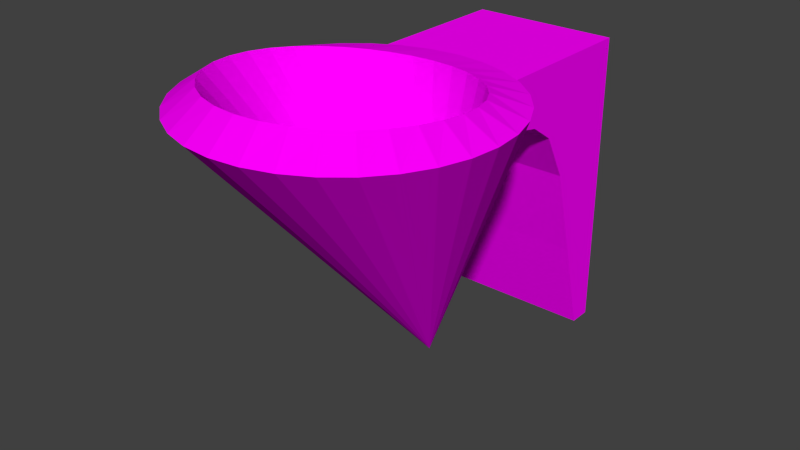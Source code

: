 # Source: flame_lantern.blend  (saved by Blender 2.69.0; exported with 4.5.12 LTS)
import bpy
from mathutils import Matrix  # noqa: F401  (used for matrix-valued properties, if any)

bpy.ops.wm.read_factory_settings(use_empty=True)
scene = bpy.context.scene
scene.name = 'Scene'

# ---- collections
col_collection_1 = bpy.data.collections.new('Collection 1'); scene.collection.children.link(col_collection_1)

# ---- images (referenced by path relative to the original .blend; pixels are not part of the script)
import os
ASSET_DIR = os.environ.get("B2B_ASSET_DIR", "")  # directory of the original .blend (textures are referenced by path, not embedded)
HERE = os.path.dirname(os.path.abspath(__file__))  # packed textures are extracted next to this script under _unpacked/

def load_image(name, relpath, width, height, colorspace="sRGB"):
    """Load a texture the original file referenced (path relative to the .blend, or extracted next to this script)."""
    p = next((c for c in (os.path.join(HERE, relpath), os.path.join(ASSET_DIR, relpath)) if relpath and os.path.exists(c)), "")
    if p:
        img = bpy.data.images.load(p, check_existing=True)
        img.name = name
    else:  # same state as the original file: an image datablock whose file is absent (Cycles renders it pink)
        img = bpy.data.images.new(name, width, height)
        img.source = "FILE"
        img.filepath = "//" + (relpath or name)
    img.colorspace_settings.name = colorspace
    return img
img_marble_2_jpeg = load_image('marble 2.jpeg', 'marble 2.jpeg', 1024, 1024, 'sRGB')
img_metal1_jpg = load_image('metal1.jpg', 'metal1.jpg', 1024, 1024, 'sRGB')

# ---- materials (node trees are filled in below, after node groups)
mat_lamp_lamp_marble = bpy.data.materials.new('lamp_lamp_marble')
mat_lamp_lamp_marble.alpha_threshold = 0.0
mat_lamp_lamp_marble.roughness = 0.5
mat_lamp_lamp_marble.line_color = (0.0, 0.0, 0.0, 1.0)
mat_lamp_base_metal = bpy.data.materials.new('lamp_base_metal')
mat_lamp_base_metal.alpha_threshold = 0.0
mat_lamp_base_metal.roughness = 0.5
mat_lamp_base_metal.line_color = (0.0, 0.0, 0.0, 1.0)

# ---- material node trees
mat_lamp_lamp_marble.use_nodes = True; mat_lamp_lamp_marble.node_tree.nodes.clear()
_N = mat_lamp_lamp_marble.node_tree.nodes; _L = mat_lamp_lamp_marble.node_tree.links
n0 = _N.new('ShaderNodeOutputMaterial'); n0.name = 'Material Output'; n0.location = (300, 300)
n1 = _N.new('ShaderNodeBsdfDiffuse'); n1.name = 'Diffuse BSDF'; n1.location = (10, 300)
n2 = _N.new('ShaderNodeTexImage'); n2.name = 'Image Texture'; n2.location = (-180, 300)
n2.width = 140
n2.image = img_marble_2_jpeg
_L.new(n1.outputs[0], n0.inputs[0])
_L.new(n2.outputs[0], n1.inputs[0])
n0.is_active_output = True
mat_lamp_base_metal.use_nodes = True; mat_lamp_base_metal.node_tree.nodes.clear()
_N = mat_lamp_base_metal.node_tree.nodes; _L = mat_lamp_base_metal.node_tree.links
n0 = _N.new('ShaderNodeOutputMaterial'); n0.name = 'Material Output'; n0.location = (300, 300)
n1 = _N.new('ShaderNodeBsdfDiffuse'); n1.name = 'Diffuse BSDF'; n1.location = (10, 300)
n2 = _N.new('ShaderNodeTexImage'); n2.name = 'Image Texture'; n2.location = (-180, 300)
n2.width = 140
n2.image = img_metal1_jpg
_L.new(n1.outputs[0], n0.inputs[0])
_L.new(n2.outputs[0], n1.inputs[0])
n0.is_active_output = True

# ---- world
world_world = bpy.data.worlds.new('World'); scene.world = world_world
world_world.color = (0.05088, 0.05088, 0.05088)
world_world.use_sun_shadow = False
world_world.sun_shadow_jitter_overblur = 0.0
world_world.cycles.sampling_method = 'MANUAL'
world_world.cycles.sample_map_resolution = 256

# ---- meshes
me_cube_004 = bpy.data.meshes.new('Cube.004')
me_cube_004.from_pydata([(-0.1702, -0.2473, 0.05579), (-0.1702, 0.1527, -0.6313), (0.2298, 0.1527, -0.6313), (0.2298, -0.2473, 0.05579), (-0.1702, -0.2473, 0.1894), (-0.1702, 0.1527, 0.1894), (0.2298, 0.1527, 0.1894), (0.2298, -0.2473, 0.1894), (0.02102, -0.1452, 0.1906), (0.01443, -0.2392, -0.6173), (0.1003, -0.153, 0.1906), (0.1764, -0.1761, 0.1906), (0.2467, -0.2136, 0.1906), (0.3082, -0.2642, 0.1906), (0.3587, -0.3257, 0.1906), (0.3962, -0.3959, 0.1906), (0.4194, -0.4721, 0.1906), (0.4272, -0.5513, 0.1906), (0.4194, -0.6306, 0.1906), (0.3962, -0.7068, 0.1906), (0.3587, -0.777, 0.1906), (0.3082, -0.8385, 0.1906), (0.2467, -0.889, 0.1906), (0.1764, -0.9266, 0.1906), (0.1003, -0.9497, 0.1906), (0.02102, -0.9575, 0.1906), (-0.05821, -0.9497, 0.1906), (-0.1344, -0.9266, 0.1906), (-0.2046, -0.889, 0.1906), (-0.2662, -0.8385, 0.1906), (-0.3167, -0.777, 0.1906), (-0.3542, -0.7068, 0.1906), (-0.3773, -0.6306, 0.1906), (-0.3851, -0.5513, 0.1906), (-0.3773, -0.4721, 0.1906), (-0.3542, -0.3959, 0.1906), (-0.3167, -0.3257, 0.1906), (-0.2662, -0.2642, 0.1906), (-0.2046, -0.2136, 0.1906), (-0.1344, -0.1761, 0.1906), (-0.05821, -0.153, 0.1906), (-0.1702, 0.08602, -0.3738), (-0.1702, 0.01935, -0.1308), (-0.1702, -0.04732, -0.005132), (-0.1702, -0.114, 0.04092), (-0.1702, -0.1807, 0.05579), (0.2298, -0.1807, 0.05579), (0.2298, -0.114, 0.04092), (0.2298, -0.04732, -0.005132), (0.2298, 0.01935, -0.1308), (0.2298, 0.08602, -0.3738), (-0.1702, 0.2135, -0.6313), (0.2298, 0.2135, -0.6313), (-0.1702, 0.2135, 0.1894), (0.2298, 0.2135, 0.1894), (-0.1113, -0.1884, 0.1147), (-0.1098, 0.203, -0.5663), (0.1695, 0.203, -0.5663), (0.1709, -0.1884, 0.1147), (-0.1113, -0.1884, 0.1305), (-0.09804, 0.1527, 0.1173), (0.1577, 0.1527, 0.1173), (0.1709, -0.1884, 0.1305), (0.02097, -0.2465, 0.2024), (0.01508, -0.2699, -0.52), (0.08001, -0.2522, 0.2033), (0.137, -0.2689, 0.2058), (0.1899, -0.2962, 0.2095), (0.2369, -0.3331, 0.2144), (0.2765, -0.3785, 0.22), (0.3071, -0.4308, 0.226), (0.3275, -0.4884, 0.2319), (0.3366, -0.5495, 0.2376), (0.3336, -0.6118, 0.2426), (0.3183, -0.6729, 0.247), (0.2909, -0.7302, 0.2507), (0.2522, -0.7811, 0.2536), (0.2037, -0.8234, 0.2558), (0.1473, -0.8551, 0.2573), (0.08556, -0.8747, 0.2581), (0.021, -0.8813, 0.2584), (-0.04356, -0.8745, 0.258), (-0.1053, -0.8548, 0.257), (-0.1615, -0.8231, 0.2554), (-0.2099, -0.7808, 0.253), (-0.2484, -0.7298, 0.25), (-0.2758, -0.6726, 0.2462), (-0.291, -0.6117, 0.2416), (-0.294, -0.5495, 0.2364), (-0.285, -0.4885, 0.2307), (-0.2647, -0.431, 0.2247), (-0.2342, -0.3787, 0.2187), (-0.1948, -0.3334, 0.2133), (-0.1478, -0.2964, 0.2086), (-0.09497, -0.2691, 0.2051), (-0.03805, -0.2522, 0.203), (-0.09821, 0.1559, -0.3552), (-0.1005, 0.08858, -0.1034), (-0.1031, 0.01011, 0.04595), (-0.1022, -0.08353, 0.1106), (-0.1005, -0.1725, 0.1298), (0.1601, -0.1725, 0.1298), (0.1619, -0.08353, 0.1106), (0.1628, 0.01011, 0.04595), (0.1601, 0.08858, -0.1034), (0.1579, 0.1559, -0.3552), (-0.1113, 0.1546, -0.5724), (0.1709, 0.1546, -0.5724), (-0.1113, 0.1546, 0.1305), (0.1709, 0.1546, 0.1305), (0.02097, -0.2465, 0.2024), (0.01508, -0.2699, -0.52)], [], [(4, 5, 1, 41, 42, 43, 44, 45, 0), (5, 6, 54, 53), (6, 7, 3, 46, 47, 48, 49, 50, 2), (7, 4, 0, 3), (41, 1, 2, 50), (7, 6, 5, 4), (9, 8, 10), (9, 10, 11), (9, 11, 12), (9, 12, 13), (9, 13, 14), (9, 14, 15), (9, 15, 16), (9, 16, 17), (9, 17, 18), (9, 18, 19), (9, 19, 20), (9, 20, 21), (9, 21, 22), (9, 22, 23), (9, 23, 24), (9, 24, 25), (9, 25, 26), (9, 26, 27), (9, 27, 28), (9, 28, 29), (9, 29, 30), (9, 30, 31), (9, 31, 32), (9, 32, 33), (9, 33, 34), (9, 34, 35), (9, 35, 36), (9, 36, 37), (9, 37, 38), (9, 38, 39), (9, 39, 40), (9, 40, 8), (0, 45, 46, 3), (45, 44, 47, 46), (44, 43, 48, 47), (43, 42, 49, 48), (42, 41, 50, 49), (53, 54, 52, 51), (1, 5, 53, 51), (2, 1, 51, 52), (6, 2, 52, 54), (55, 100, 99, 98, 97, 96, 56, 60, 59), (108, 109, 61, 60), (57, 105, 104, 103, 102, 101, 58, 62, 61), (58, 55, 59, 62), (105, 57, 56, 96), (59, 60, 61, 62), (65, 63, 64), (66, 65, 64), (67, 66, 64), (68, 67, 64), (69, 68, 64), (70, 69, 64), (71, 70, 64), (72, 71, 64), (73, 72, 64), (74, 73, 64), (75, 74, 64), (76, 75, 64), (77, 76, 64), (78, 77, 64), (79, 78, 64), (80, 79, 64), (81, 80, 64), (82, 81, 64), (83, 82, 64), (84, 83, 64), (85, 84, 64), (86, 85, 64), (87, 86, 64), (88, 87, 64), (89, 88, 64), (90, 89, 64), (91, 90, 64), (92, 91, 64), (93, 92, 64), (94, 93, 64), (95, 94, 64), (63, 95, 64), (58, 101, 100, 55), (101, 102, 99, 100), (102, 103, 98, 99), (103, 104, 97, 98), (104, 105, 96, 97), (106, 107, 109, 108), (106, 108, 60, 56), (107, 106, 56, 57), (109, 107, 57, 61), (10, 8, 63, 65), (11, 10, 65, 66), (12, 11, 66, 67), (13, 12, 67, 68), (14, 13, 68, 69), (15, 14, 69, 70), (16, 15, 70, 71), (17, 16, 71, 72), (18, 17, 72, 73), (19, 18, 73, 74), (20, 19, 74, 75), (21, 20, 75, 76), (22, 21, 76, 77), (23, 22, 77, 78), (24, 23, 78, 79), (25, 24, 79, 80), (26, 25, 80, 81), (27, 26, 81, 82), (28, 27, 82, 83), (29, 28, 83, 84), (30, 29, 84, 85), (31, 30, 85, 86), (32, 31, 86, 87), (33, 32, 87, 88), (34, 33, 88, 89), (35, 34, 89, 90), (36, 35, 90, 91), (37, 36, 91, 92), (38, 37, 92, 93), (39, 38, 93, 94), (40, 39, 94, 95), (8, 40, 95, 63), (63, 64, 111, 110)])
me_cube_004.polygons.foreach_set('material_index', [1, 1, 1, 0, 1, 1, 0, 0, 0, 0, 0, 0, 0, 0, 0, 0, 0, 0, 0, 0, 0, 0, 0, 0, 0, 0, 0, 0, 0, 0, 0, 0, 0, 0, 0, 0, 0, 0, 1, 1, 1, 1, 1, 1, 1, 1, 1, 0, 0, 0, 0, 0, 0, 0, 0, 0, 0, 0, 0, 0, 0, 0, 0, 0, 0, 0, 0, 0, 0, 0, 0, 0, 0, 0, 0, 0, 0, 0, 0, 0, 0, 0, 0, 0, 0, 0, 0, 0, 0, 0, 0, 0, 0, 0, 0, 0, 0, 0, 0, 0, 0, 0, 0, 0, 0, 0, 0, 0, 0, 0, 0, 0, 0, 0, 0, 0, 0, 0, 0, 0, 0, 0, 0, 0, 0, 0, 0])
_uv = me_cube_004.uv_layers.new(name='UVMap')
_uv.uv.foreach_set('vector', [-0.4196, -0.2434, 0.1812, -0.2428, 0.1812, 0.9907, 0.08106, 0.6037, -0.01908, 0.2383, -0.1192, 0.04926, -0.2194, -0.02006, -0.3195, -0.04251, -0.4196, -0.04261, 2.018, 1.686, 2.604, 1.682, 2.604, 1.774, 2.018, 1.777, 0.9149, 1.113, 0.3136, 1.113, 0.3136, 0.9124, 0.4138, 0.9124, 0.514, 0.89, 0.6142, 0.8208, 0.7145, 0.632, 0.8147, 0.2669, 0.9149, -0.1198, 0.582, 1.536, 0.582, 2.137, 0.3816, 2.137, 0.3816, 1.536, 1.006, 1.468, 1.006, 1.076, 1.608, 1.075, 1.608, 1.468, 2.604, 1.081, 2.604, 1.682, 2.018, 1.686, 2.018, 1.085, 2.018, 2.374, 1.612, 1.229, 1.724, 1.188, 2.018, 2.374, 1.724, 1.188, 1.832, 1.149, 2.018, 2.374, 1.832, 1.149, 1.931, 1.113, 2.018, 2.374, 1.931, 1.113, 2.018, 1.081, -0.4196, 1.076, -1.059, 0.06522, -0.9804, 0.01554, -0.4196, 1.076, -0.9804, 0.01554, -0.8916, -0.0421, -0.4196, 1.076, -0.8916, -0.0421, -0.7959, -0.1055, -0.4196, 1.076, -0.7959, -0.1055, -0.6972, -0.1721, -0.4196, 1.076, -0.6972, -0.1721, -0.599, -0.2396, -0.4196, 1.076, -0.599, -0.2396, -0.5053, -0.3051, -0.4196, 1.076, -0.5053, -0.3051, -0.4196, -0.3663, -0.8448, 2.143, -1.059, 1.18, -0.957, 1.117, -0.8448, 2.143, -0.957, 1.117, -0.8448, 1.076, 0.3136, -0.2434, -0.4196, -1.343, -0.3206, -1.38, 0.3136, -0.2434, -0.3206, -1.38, -0.2126, -1.418, 0.3136, -0.2434, -0.2126, -1.418, -0.09977, -1.457, 0.3136, -0.2434, -0.09977, -1.457, 0.01351, -1.493, 0.3136, -0.2434, 0.01351, -1.493, 0.1229, -1.527, 0.3136, -0.2434, 0.1229, -1.527, 0.2242, -1.557, 0.3136, -0.2434, 0.2242, -1.557, 0.3136, -1.582, 2.144, -1.144, 2.144, -0.1198, 2.036, -0.1728, 0.9512, -1.582, 0.9512, -0.1198, 0.8671, -0.1794, 0.9512, -1.582, 0.8671, -0.1794, 0.7746, -0.2442, 0.9512, -1.582, 0.7746, -0.2442, 0.6772, -0.3117, 0.9512, -1.582, 0.6772, -0.3117, 0.5787, -0.3794, 0.9512, -1.582, 0.5787, -0.3794, 0.4828, -0.4446, 0.9512, -1.582, 0.4828, -0.4446, 0.3933, -0.5048, 0.9512, -1.582, 0.3933, -0.5048, 0.3136, -0.5578, -0.4196, 1.076, -0.4196, 2.362, -0.5071, 2.331, -0.4196, 1.076, -0.5071, 2.331, -0.6068, 2.297, -0.4196, 1.076, -0.6068, 2.297, -0.715, 2.259, -0.4196, 1.076, -0.715, 2.259, -0.8275, 2.22, -1.517, 2.531, -1.517, 2.43, -0.9153, 2.43, -0.9153, 2.531, -1.517, 2.43, -1.517, 2.33, -0.9153, 2.33, -0.9153, 2.43, -1.517, 2.33, -1.517, 2.228, -0.9153, 2.228, -0.9153, 2.33, 1.006, 2.034, 1.006, 1.839, 1.608, 1.839, 1.608, 2.034, 1.006, 1.839, 1.006, 1.468, 1.608, 1.468, 1.608, 1.839, 1.553, -0.1198, 0.9512, -0.1198, 0.9512, -1.354, 1.553, -1.354, 0.1812, 0.9907, 0.1812, -0.2428, 0.2725, -0.2427, 0.2725, 0.9908, 1.553, -1.49, 0.9512, -1.49, 0.9512, -1.582, 1.553, -1.582, 0.9149, 1.113, 0.9149, -0.1198, 1.006, -0.1198, 1.006, 1.113, 2.058, -0.09922, 2.026, -0.1064, 1.925, -0.01478, 1.851, 0.1396, 1.861, 0.393, 1.962, 0.7715, 2.058, 1.081, 1.612, 0.1539, 2.046, -0.1198, 0.2725, 0.1809, 0.2725, -0.2434, 0.2924, -0.2235, 0.2924, 0.161, -1.072, 1.026, -1.167, 1.336, -1.268, 1.715, -1.278, 1.969, -1.204, 2.123, -1.103, 2.215, -1.072, 2.207, -1.083, 2.228, -1.517, 1.955, 0.9512, -1.377, 1.375, -1.377, 1.375, -1.354, 0.9512, -1.354, 0.2546, 2.165, 0.5718, 2.148, 0.5718, 2.568, 0.2546, 2.55, 1.006, 2.034, 1.52, 2.054, 1.52, 2.439, 1.006, 2.459, 0.05364, 2.057, -0.03079, 2.029, 0.2725, 0.9908, 0.1341, 2.086, 0.05364, 2.057, 0.2725, 0.9908, 0.2079, 2.117, 0.1341, 2.086, 0.2725, 0.9908, 0.2725, 2.148, 0.2079, 2.117, 0.2725, 0.9908, -1.555, 0.656, -1.604, 0.6123, -1.072, -0.3663, -1.496, 0.7059, -1.555, 0.656, -1.072, -0.3663, -1.429, 0.7601, -1.496, 0.7059, -1.072, -0.3663, -1.357, 0.8169, -1.429, 0.7601, -1.072, -0.3663, -1.282, 0.874, -1.357, 0.8169, -1.072, -0.3663, -1.208, 0.9293, -1.282, 0.874, -1.072, -0.3663, -1.136, 0.9807, -1.208, 0.9293, -1.072, -0.3663, -1.072, 1.026, -1.136, 0.9807, -1.072, -0.3663, 1.077, 0.9541, 1.006, 0.9348, 1.612, -0.1198, 1.159, 0.9751, 1.077, 0.9541, 1.612, -0.1198, 1.249, 0.997, 1.159, 0.9751, 1.612, -0.1198, 1.344, 1.019, 1.249, 0.997, 1.612, -0.1198, 1.438, 1.04, 1.344, 1.019, 1.612, -0.1198, 1.529, 1.059, 1.438, 1.04, 1.612, -0.1198, 1.612, 1.075, 1.529, 1.059, 1.612, -0.1198, -0.6214, -0.6648, -0.6851, -0.5942, -1.282, -1.403, -0.5735, -0.7468, -0.6214, -0.6648, -1.282, -1.403, 1.964, -1.434, 2.036, -1.481, 2.036, -0.1198, 1.888, -1.382, 1.964, -1.434, 2.036, -0.1198, 1.811, -1.328, 1.888, -1.382, 2.036, -0.1198, 1.737, -1.274, 1.811, -1.328, 2.036, -0.1198, 1.668, -1.221, 1.737, -1.274, 2.036, -0.1198, 1.606, -1.172, 1.668, -1.221, 2.036, -0.1198, 1.553, -1.128, 1.606, -1.172, 2.036, -0.1198, -0.2779, 1.969, -0.3485, 1.959, 0.2725, 0.9908, -0.1995, 1.985, -0.2779, 1.969, 0.2725, 0.9908, -0.1162, 2.005, -0.1995, 1.985, 0.2725, 0.9908, -0.03079, 2.029, -0.1162, 2.005, 0.2725, 0.9908, 0.2806, 1.122, 0.3039, 1.143, 0.3039, 1.525, 0.2806, 1.536, 0.3039, 1.143, 0.4384, 1.135, 0.4384, 1.522, 0.3039, 1.525, 0.4384, 1.135, 0.582, 1.113, 0.582, 1.503, 0.4384, 1.522, -0.3485, 2.158, -0.1241, 2.162, -0.1241, 2.554, -0.3485, 2.558, -0.1241, 2.162, 0.2546, 2.165, 0.2546, 2.55, -0.1241, 2.554, 0.582, 1.113, 1.006, 1.113, 1.006, 2.168, 0.582, 2.168, -1.532, 1.026, -1.534, 2.083, -1.532, 2.063, -1.604, 1.035, 0.3531, 1.536, 0.3531, 1.96, 0.2806, 1.958, 0.2806, 1.538, 2.128, 0.02523, 2.131, 1.081, 2.058, 1.072, 2.131, 0.04427, -1.185, -1.558, -1.07, -1.582, -1.052, -1.43, -1.137, -1.413, -1.293, -1.512, -1.185, -1.558, -1.137, -1.413, -1.217, -1.379, -1.39, -1.445, -1.293, -1.512, -1.217, -1.379, -1.289, -1.33, -1.472, -1.361, -1.39, -1.445, -1.289, -1.33, -1.35, -1.268, -1.537, -1.261, -1.472, -1.361, -1.35, -1.268, -1.4, -1.194, -1.582, -1.15, -1.537, -1.261, -1.4, -1.194, -1.435, -1.111, -1.604, -1.033, -1.582, -1.15, -1.435, -1.111, -1.454, -1.022, -1.604, -0.9133, -1.604, -1.033, -1.454, -1.022, -1.457, -0.9291, -1.582, -0.7959, -1.604, -0.9133, -1.457, -0.9291, -1.442, -0.8362, -1.537, -0.6854, -1.582, -0.7959, -1.442, -0.8362, -1.409, -0.7471, -1.472, -0.586, -1.537, -0.6854, -1.409, -0.7471, -1.36, -0.6656, -1.39, -0.5015, -1.472, -0.586, -1.36, -0.6656, -1.295, -0.5951, -1.293, -0.4351, -1.39, -0.5015, -1.295, -0.5951, -1.217, -0.5391, -1.185, -0.3895, -1.293, -0.4351, -1.217, -0.5391, -1.13, -0.5001, -1.07, -0.3663, -1.185, -0.3895, -1.13, -0.5001, -1.037, -0.4801, -0.9537, -0.3665, -1.07, -0.3663, -1.037, -0.4801, -0.9419, -0.4799, -0.8392, -0.39, -0.9537, -0.3665, -0.9419, -0.4799, -0.8488, -0.4996, -0.7314, -0.436, -0.8392, -0.39, -0.8488, -0.4996, -0.7619, -0.5383, -0.6344, -0.5027, -0.7314, -0.436, -0.7619, -0.5383, -0.6851, -0.5942, -0.5519, -0.5874, -0.6344, -0.5027, -0.6851, -0.5942, -0.6214, -0.6648, -0.4871, -0.6871, -0.5519, -0.5874, -0.6214, -0.6648, -0.5735, -0.7468, -0.4424, -0.7977, -0.4871, -0.6871, -0.5735, -0.7468, -0.5431, -0.8365, -0.4196, -0.9152, -0.4424, -0.7977, -0.5431, -0.8365, -0.5311, -0.93, -0.4196, -1.035, -0.4196, -0.9152, -0.5311, -0.93, -0.5375, -1.023, -0.4424, -1.152, -0.4196, -1.035, -0.5375, -1.023, -0.5613, -1.113, -0.4871, -1.263, -0.4424, -1.152, -0.5613, -1.113, -0.6012, -1.197, -0.5519, -1.362, -0.4871, -1.263, -0.6012, -1.197, -0.6551, -1.27, -0.6344, -1.447, -0.5519, -1.362, -0.6551, -1.27, -0.721, -1.332, -0.7314, -1.513, -0.6344, -1.447, -0.721, -1.332, -0.7963, -1.38, -0.8392, -1.559, -0.7314, -1.513, -0.7963, -1.38, -0.8785, -1.414, -0.9537, -1.582, -0.8392, -1.559, -0.8785, -1.414, -0.9647, -1.43, -1.07, -1.582, -0.9537, -1.582, -0.9647, -1.43, -1.052, -1.43, -1.604, -1.582, -1.604, -1.582, -1.604, -1.582, -1.604, -1.582])
me_cube_004.materials.append(mat_lamp_lamp_marble)
me_cube_004.materials.append(mat_lamp_base_metal)
me_cube_004.use_remesh_preserve_volume = False
me_cube_004.use_remesh_preserve_attributes = False
me_cube_004.use_mirror_vertex_groups = False
me_cube_004.update()

# ---- objects
ob_cube = bpy.data.objects.new('Cube', me_cube_004)

# ---- transforms, parenting, visibility, modifiers, constraints
ob_cube.location = (-0.02102, 0.5513, 0.2155)
ob_cube.lineart.crease_threshold = 0.0

# ---- collection membership
col_collection_1.objects.link(ob_cube)

# ---- scene / render settings (as saved in the file)
scene.frame_start = 1; scene.frame_end = 250; scene.frame_set(1)
scene.render.engine = 'CYCLES'
scene.render.image_settings.compression = 90
scene.render.resolution_percentage = 50
scene.render.dither_intensity = 0.0
scene.cycles.use_denoising = False
scene.cycles.samples = 10
scene.cycles.sampling_pattern = 'TABULATED_SOBOL'
scene.cycles.light_sampling_threshold = 0.0
scene.cycles.use_adaptive_sampling = False
scene.cycles.use_light_tree = False
scene.cycles.blur_glossy = 0.0
scene.cycles.volume_bounces = 1
scene.cycles.pixel_filter_type = 'GAUSSIAN'
scene.cycles.sample_clamp_indirect = 0.0
scene.view_settings.view_transform = 'Standard'
bpy.context.view_layer.update()

# ---- added for rendering (the .blend has no active camera and no usable light): camera, sun
cam_auto = bpy.data.cameras.new('AutoCamera')
cam_auto.lens = 50.0
cam_auto.sensor_width = 36.0
cam_auto.clip_end = 1000.0
ob_auto_camera = bpy.data.objects.new('AutoCamera', cam_auto)
scene.collection.objects.link(ob_auto_camera)
ob_auto_camera.location = (1.55438, -1.68592, 1.27258)
ob_auto_camera.rotation_euler = (1.09748, -7.21219e-08, 0.694738)
scene.camera = ob_auto_camera
light_auto_sun = bpy.data.lights.new('AutoSun', 'SUN')
light_auto_sun.energy = 3.0
light_auto_sun.angle = 0.0523599
ob_auto_sun = bpy.data.objects.new('AutoSun', light_auto_sun)
scene.collection.objects.link(ob_auto_sun)
ob_auto_sun.rotation_euler = (0.872665, 0.174533, 0.523599)
bpy.context.view_layer.update()
